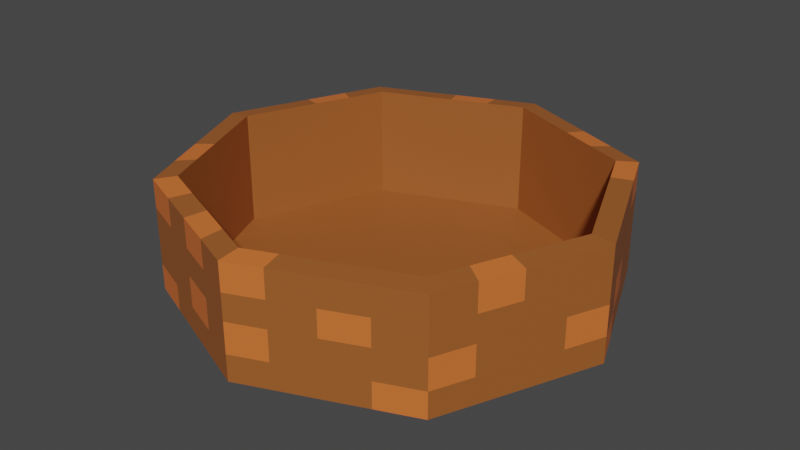 # Source: fountain.blend  (saved by Blender 4.2.66; exported with 4.5.12 LTS)
import bpy
from mathutils import Matrix  # noqa: F401  (used for matrix-valued properties, if any)

bpy.ops.wm.read_factory_settings(use_empty=True)
scene = bpy.context.scene
scene.name = 'Scene'

# ---- collections
col_collection = bpy.data.collections.new('Collection'); scene.collection.children.link(col_collection)

# ---- materials (node trees are filled in below, after node groups)
mat_dark_brick = bpy.data.materials.new('Dark brick')
mat_dark_brick.use_transparent_shadow = False
mat_light_brick = bpy.data.materials.new('Light brick')
mat_light_brick.use_transparent_shadow = False

# ---- material node trees
mat_dark_brick.use_nodes = True; mat_dark_brick.node_tree.nodes.clear()
_N = mat_dark_brick.node_tree.nodes; _L = mat_dark_brick.node_tree.links
n0 = _N.new('ShaderNodeBsdfPrincipled'); n0.name = 'Principled BSDF'; n0.location = (10, 300)
n0.distribution = 'GGX'
n0.subsurface_method = 'RANDOM_WALK_SKIN'
n0.inputs[0].default_value = (0.3428, 0.1034, 0.02242, 1.0)
n0.inputs[3].default_value = 1.45
n0.inputs[27].default_value = (0.0, 0.0, 0.0, 1.0)
n0.inputs[28].default_value = 1.0
n1 = _N.new('ShaderNodeOutputMaterial'); n1.name = 'Material Output'; n1.location = (300, 300)
_L.new(n0.outputs[0], n1.inputs[0])
n1.is_active_output = True
mat_light_brick.use_nodes = True; mat_light_brick.node_tree.nodes.clear()
_N = mat_light_brick.node_tree.nodes; _L = mat_light_brick.node_tree.links
n0 = _N.new('ShaderNodeBsdfPrincipled'); n0.name = 'Principled BSDF'; n0.location = (10, 300)
n0.distribution = 'GGX'
n0.subsurface_method = 'RANDOM_WALK_SKIN'
n0.inputs[0].default_value = (0.7124, 0.163, 0.03365, 1.0)
n0.inputs[3].default_value = 1.45
n0.inputs[27].default_value = (0.0, 0.0, 0.0, 1.0)
n0.inputs[28].default_value = 1.0
n1 = _N.new('ShaderNodeOutputMaterial'); n1.name = 'Material Output'; n1.location = (300, 300)
_L.new(n0.outputs[0], n1.inputs[0])
n1.is_active_output = True

# ---- world
world_world = bpy.data.worlds.new('World'); scene.world = world_world
world_world.use_nodes = True; world_world.node_tree.nodes.clear()
_N = world_world.node_tree.nodes; _L = world_world.node_tree.links
n0 = _N.new('ShaderNodeOutputWorld'); n0.name = 'World Output'; n0.location = (300, 300)
n1 = _N.new('ShaderNodeBackground'); n1.name = 'Background'; n1.location = (10, 300)
n1.inputs[0].default_value = (0.05088, 0.05088, 0.05088, 1.0)
_L.new(n1.outputs[0], n0.inputs[0])
n0.is_active_output = True
world_world.color = (0.05088, 0.05088, 0.05088)
world_world.use_sun_shadow = False
world_world.sun_shadow_jitter_overblur = 0.0

# ---- meshes
me_circle_004 = bpy.data.meshes.new('Circle.004')
me_circle_004.from_pydata([(-0.02508, 9.157, 0.03675), (-6.612, 6.465, 0.03675), (-9.341, -0.03438, 0.03675), (-6.612, -6.534, 0.03675), (-0.02508, -9.226, 0.03675), (6.562, -6.534, 0.03675), (9.291, -0.03438, 0.03675), (6.562, 6.465, 0.03675), (6.562, 6.465, 2.813), (9.291, -0.03438, 2.813), (6.562, -6.534, 2.813), (-0.02508, -9.226, 2.813), (-6.612, -6.534, 2.813), (-9.341, -0.03438, 2.813), (-6.612, 6.465, 2.813), (-0.02508, 9.157, 2.813), (5.907, 5.819, 2.871), (8.364, -0.03438, 2.871), (5.907, -5.888, 2.871), (-0.02508, -8.312, 2.871), (-5.957, -5.888, 2.871), (-8.415, -0.03438, 2.871), (-5.957, 5.819, 2.871), (-0.02508, 8.243, 2.871), (5.907, 5.819, 0.02609), (8.364, -0.03438, 0.02609), (5.907, -5.888, 0.02609), (-0.02508, -8.312, 0.02609), (-5.957, -5.888, 0.02609), (-8.415, -0.03438, 0.02609), (-5.957, 5.819, 0.02609), (-0.02508, 8.243, 0.02609), (9.291, -0.03438, 0.6913), (-0.02508, 9.157, 0.6913), (-9.341, -0.03438, 0.6913), (-0.02508, -9.226, 0.6913), (6.562, 6.465, 0.6913), (6.562, -6.534, 0.6913), (-6.612, 6.465, 0.6913), (-6.612, -6.534, 0.6913), (-0.02508, 9.157, 1.45), (-9.341, -0.03438, 1.45), (-0.02508, -9.226, 1.45), (6.562, 6.465, 1.45), (9.291, -0.03438, 1.45), (6.562, -6.534, 1.45), (-6.612, 6.465, 1.45), (-6.612, -6.534, 1.45), (-0.02508, 9.157, 2.114), (-9.341, -0.03438, 2.114), (-0.02508, -9.226, 2.114), (6.562, 6.465, 2.114), (9.291, -0.03438, 2.114), (6.562, -6.534, 2.114), (-6.612, 6.465, 2.114), (-6.612, -6.534, 2.114), (1.453, -8.622, 0.03675), (1.453, -8.622, 2.813), (1.306, -7.768, 2.871), (1.306, -7.768, 0.02609), (1.453, -8.622, 0.6913), (1.453, -8.622, 1.45), (1.453, -8.622, 2.114), (3.093, -7.952, 0.6913), (3.093, -7.952, 1.45), (3.093, -7.952, 2.114), (3.093, -7.952, 0.03675), (3.093, -7.952, 2.813), (2.783, -7.165, 2.871), (2.783, -7.165, 0.02609), (4.794, -7.256, 0.6913), (4.794, -7.256, 1.45), (4.794, -7.256, 2.114), (4.794, -7.256, 0.03675), (4.794, -7.256, 2.813), (4.315, -6.538, 2.871), (4.315, -6.538, 0.02609), (-1.601, -8.582, 0.03675), (-3.248, -7.909, 0.03675), (-4.895, -7.236, 0.03675), (-1.601, -8.582, 2.813), (-3.248, -7.909, 2.813), (-4.895, -7.236, 2.813), (-1.444, -7.732, 2.871), (-2.927, -7.126, 2.871), (-4.41, -6.52, 2.871), (-1.444, -7.732, 0.02609), (-2.927, -7.126, 0.02609), (-4.41, -6.52, 0.02609), (-4.895, -7.236, 0.6913), (-3.248, -7.909, 0.6913), (-1.601, -8.582, 0.6913), (-4.895, -7.236, 1.45), (-3.248, -7.909, 1.45), (-1.601, -8.582, 1.45), (-4.895, -7.236, 2.114), (-3.248, -7.909, 2.114), (-1.601, -8.582, 2.114), (-7.295, -4.909, 0.03675), (-7.977, -3.284, 0.03675), (-8.659, -1.659, 0.03675), (-7.295, -4.909, 2.813), (-7.977, -3.284, 2.813), (-8.659, -1.659, 2.813), (-6.572, -4.424, 2.871), (-7.186, -2.961, 2.871), (-7.8, -1.498, 2.871), (-6.572, -4.424, 0.02609), (-7.186, -2.961, 0.02609), (-7.8, -1.498, 0.02609), (-8.659, -1.659, 0.6913), (-7.977, -3.284, 0.6913), (-7.295, -4.909, 0.6913), (-8.659, -1.659, 1.45), (-7.977, -3.284, 1.45), (-7.295, -4.909, 1.45), (-8.659, -1.659, 2.114), (-7.977, -3.284, 2.114), (-7.295, -4.909, 2.114), (-4.966, 7.138, 0.03675), (-3.319, 7.811, 0.03675), (-1.672, 8.484, 0.03675), (-4.966, 7.138, 2.813), (-3.319, 7.811, 2.813), (-1.672, 8.484, 2.813), (-4.474, 6.425, 2.871), (-2.991, 7.031, 2.871), (-1.508, 7.637, 2.871), (-4.474, 6.425, 0.02609), (-2.991, 7.031, 0.02609), (-1.508, 7.637, 0.02609), (-1.672, 8.484, 0.6913), (-3.319, 7.811, 0.6913), (-4.966, 7.138, 0.6913), (-1.672, 8.484, 1.45), (-3.319, 7.811, 1.45), (-4.966, 7.138, 1.45), (-1.672, 8.484, 2.114), (-3.319, 7.811, 2.114), (-4.966, 7.138, 2.114), (-8.659, 1.591, 0.03675), (-7.977, 3.215, 0.03675), (-7.295, 4.84, 0.03675), (-8.659, 1.591, 2.813), (-7.977, 3.215, 2.813), (-7.295, 4.84, 2.813), (-7.8, 1.429, 2.871), (-7.186, 2.892, 2.871), (-6.572, 4.356, 2.871), (-7.8, 1.429, 0.02609), (-7.186, 2.892, 0.02609), (-6.572, 4.356, 0.02609), (-7.295, 4.84, 0.6913), (-7.977, 3.215, 0.6913), (-8.659, 1.591, 0.6913), (-7.295, 4.84, 1.45), (-7.977, 3.215, 1.45), (-8.659, 1.591, 1.45), (-7.295, 4.84, 2.114), (-7.977, 3.215, 2.114), (-8.659, 1.591, 2.114), (7.244, 4.84, 0.03675), (7.927, 3.215, 0.03675), (8.609, 1.591, 0.03675), (7.244, 4.84, 2.813), (7.927, 3.215, 2.813), (8.609, 1.591, 2.813), (6.522, 4.356, 2.871), (7.136, 2.892, 2.871), (7.75, 1.429, 2.871), (6.522, 4.356, 0.02609), (7.136, 2.892, 0.02609), (7.75, 1.429, 0.02609), (8.609, 1.591, 0.6913), (7.927, 3.215, 0.6913), (7.244, 4.84, 0.6913), (8.609, 1.591, 1.45), (7.927, 3.215, 1.45), (7.244, 4.84, 1.45), (8.609, 1.591, 2.114), (7.927, 3.215, 2.114), (7.244, 4.84, 2.114), (1.622, 8.484, 0.03675), (3.269, 7.811, 0.03675), (4.915, 7.138, 0.03675), (1.622, 8.484, 2.813), (3.269, 7.811, 2.813), (4.915, 7.138, 2.813), (1.458, 7.637, 2.871), (2.941, 7.031, 2.871), (4.424, 6.425, 2.871), (1.458, 7.637, 0.02609), (2.941, 7.031, 0.02609), (4.424, 6.425, 0.02609), (4.915, 7.138, 0.6913), (3.269, 7.811, 0.6913), (1.622, 8.484, 0.6913), (4.915, 7.138, 1.45), (3.269, 7.811, 1.45), (1.622, 8.484, 1.45), (4.915, 7.138, 2.114), (3.269, 7.811, 2.114), (1.622, 8.484, 2.114), (8.609, -1.659, 0.03675), (7.927, -3.284, 0.03675), (7.244, -4.909, 0.03675), (8.609, -1.659, 2.813), (7.927, -3.284, 2.813), (7.244, -4.909, 2.813), (7.75, -1.498, 2.871), (7.136, -2.961, 2.871), (6.522, -4.424, 2.871), (7.75, -1.498, 0.02609), (7.136, -2.961, 0.02609), (6.522, -4.424, 0.02609), (7.244, -4.909, 0.6913), (7.927, -3.284, 0.6913), (8.609, -1.659, 0.6913), (7.244, -4.909, 1.45), (7.927, -3.284, 1.45), (8.609, -1.659, 1.45), (7.244, -4.909, 2.114), (7.927, -3.284, 2.114), (8.609, -1.659, 2.114)], [], [(137, 48, 15, 124), (221, 53, 10, 208), (179, 52, 9, 166), (158, 54, 14, 145), (116, 49, 13, 103), (200, 51, 8, 187), (95, 55, 12, 82), (62, 50, 11, 57), (57, 11, 19, 58), (124, 15, 23, 127), (208, 10, 18, 211), (103, 13, 21, 106), (145, 14, 22, 148), (166, 9, 17, 169), (187, 8, 16, 190), (82, 12, 20, 85), (106, 21, 29, 109), (169, 17, 25, 172), (148, 22, 30, 151), (190, 16, 24, 193), (211, 18, 26, 214), (58, 19, 27, 59), (127, 23, 31, 130), (85, 20, 28, 88), (24, 170, 171, 172, 25, 212, 213, 214, 26, 76, 69, 59, 27, 86, 87, 88, 28, 107, 108, 109, 29, 149, 150, 151, 30, 128, 129, 130, 31, 191, 192, 193), (56, 4, 35, 60), (79, 3, 39, 89), (184, 7, 36, 194), (100, 2, 34, 110), (142, 1, 38, 152), (163, 6, 32, 173), (205, 5, 37, 215), (121, 0, 33, 131), (60, 35, 42, 61), (89, 39, 47, 92), (194, 36, 43, 197), (110, 34, 41, 113), (152, 38, 46, 155), (173, 32, 44, 176), (215, 37, 45, 218), (131, 33, 40, 134), (61, 42, 50, 62), (92, 47, 55, 95), (197, 43, 51, 200), (113, 41, 49, 116), (155, 46, 54, 158), (176, 44, 52, 179), (218, 45, 53, 221), (134, 40, 48, 137), (64, 61, 62, 65), (63, 60, 61, 64), (66, 56, 60, 63), (68, 58, 59, 69), (67, 57, 58, 68), (65, 62, 57, 67), (72, 65, 67, 74), (74, 67, 68, 75), (75, 68, 69, 76), (73, 66, 63, 70), (70, 63, 64, 71), (71, 64, 65, 72), (45, 71, 72, 53), (37, 70, 71, 45), (5, 73, 70, 37), (18, 75, 76, 26), (10, 74, 75, 18), (53, 72, 74, 10), (42, 94, 97, 50), (94, 93, 96, 97), (93, 92, 95, 96), (35, 91, 94, 42), (91, 90, 93, 94), (90, 89, 92, 93), (4, 77, 91, 35), (77, 78, 90, 91), (78, 79, 89, 90), (19, 83, 86, 27), (83, 84, 87, 86), (84, 85, 88, 87), (11, 80, 83, 19), (80, 81, 84, 83), (81, 82, 85, 84), (50, 97, 80, 11), (97, 96, 81, 80), (96, 95, 82, 81), (47, 115, 118, 55), (115, 114, 117, 118), (114, 113, 116, 117), (39, 112, 115, 47), (112, 111, 114, 115), (111, 110, 113, 114), (3, 98, 112, 39), (98, 99, 111, 112), (99, 100, 110, 111), (20, 104, 107, 28), (104, 105, 108, 107), (105, 106, 109, 108), (12, 101, 104, 20), (101, 102, 105, 104), (102, 103, 106, 105), (55, 118, 101, 12), (118, 117, 102, 101), (117, 116, 103, 102), (46, 136, 139, 54), (136, 135, 138, 139), (135, 134, 137, 138), (38, 133, 136, 46), (133, 132, 135, 136), (132, 131, 134, 135), (1, 119, 133, 38), (119, 120, 132, 133), (120, 121, 131, 132), (22, 125, 128, 30), (125, 126, 129, 128), (126, 127, 130, 129), (14, 122, 125, 22), (122, 123, 126, 125), (123, 124, 127, 126), (54, 139, 122, 14), (139, 138, 123, 122), (138, 137, 124, 123), (41, 157, 160, 49), (157, 156, 159, 160), (156, 155, 158, 159), (34, 154, 157, 41), (154, 153, 156, 157), (153, 152, 155, 156), (2, 140, 154, 34), (140, 141, 153, 154), (141, 142, 152, 153), (21, 146, 149, 29), (146, 147, 150, 149), (147, 148, 151, 150), (13, 143, 146, 21), (143, 144, 147, 146), (144, 145, 148, 147), (49, 160, 143, 13), (160, 159, 144, 143), (159, 158, 145, 144), (43, 178, 181, 51), (178, 177, 180, 181), (177, 176, 179, 180), (36, 175, 178, 43), (175, 174, 177, 178), (174, 173, 176, 177), (7, 161, 175, 36), (161, 162, 174, 175), (162, 163, 173, 174), (16, 167, 170, 24), (167, 168, 171, 170), (168, 169, 172, 171), (8, 164, 167, 16), (164, 165, 168, 167), (165, 166, 169, 168), (51, 181, 164, 8), (181, 180, 165, 164), (180, 179, 166, 165), (40, 199, 202, 48), (199, 198, 201, 202), (198, 197, 200, 201), (33, 196, 199, 40), (196, 195, 198, 199), (195, 194, 197, 198), (0, 182, 196, 33), (182, 183, 195, 196), (183, 184, 194, 195), (23, 188, 191, 31), (188, 189, 192, 191), (189, 190, 193, 192), (15, 185, 188, 23), (185, 186, 189, 188), (186, 187, 190, 189), (48, 202, 185, 15), (202, 201, 186, 185), (201, 200, 187, 186), (44, 220, 223, 52), (220, 219, 222, 223), (219, 218, 221, 222), (32, 217, 220, 44), (217, 216, 219, 220), (216, 215, 218, 219), (6, 203, 217, 32), (203, 204, 216, 217), (204, 205, 215, 216), (17, 209, 212, 25), (209, 210, 213, 212), (210, 211, 214, 213), (9, 206, 209, 17), (206, 207, 210, 209), (207, 208, 211, 210), (52, 223, 206, 9), (223, 222, 207, 206), (222, 221, 208, 207)])
me_circle_004.polygons.foreach_set('material_index', [0, 0, 0, 0, 0, 0, 1, 1, 1, 0, 0, 0, 0, 0, 0, 1, 0, 0, 0, 0, 0, 0, 0, 0, 0, 0, 1, 0, 1, 1, 1, 0, 0, 1, 0, 0, 0, 0, 0, 1, 1, 0, 0, 0, 0, 0, 0, 0, 0, 0, 0, 0, 0, 0, 0, 0, 0, 0, 0, 0, 1, 0, 0, 1, 0, 0, 0, 0, 0, 0, 0, 1, 0, 0, 0, 0, 0, 0, 0, 0, 1, 0, 0, 1, 0, 0, 0, 0, 0, 0, 1, 0, 1, 0, 0, 0, 0, 0, 1, 0, 0, 1, 0, 1, 0, 0, 0, 0, 0, 0, 1, 0, 0, 0, 0, 0, 0, 1, 0, 0, 1, 0, 0, 0, 0, 1, 0, 0, 0, 0, 0, 0, 0, 0, 0, 1, 0, 0, 1, 0, 0, 0, 0, 0, 1, 0, 0, 0, 0, 0, 0, 1, 0, 0, 1, 0, 0, 0, 0, 0, 0, 0, 0, 0, 1, 0, 0, 0, 0, 0, 0, 1, 0, 0, 1, 0, 0, 0, 1, 0, 0, 0, 0, 0, 0, 0, 0, 0, 0, 1, 0, 0, 1])
_uv = me_circle_004.uv_layers.new(name='UVMap')
_uv.uv.foreach_set('vector', [0.0, 0.0, 0.0, 0.0, 0.0, 0.0, 0.0, 0.0, 0.0, 0.0, 0.0, 0.0, 0.0, 0.0, 0.0, 0.0, 0.0, 0.0, 0.0, 0.0, 0.0, 0.0, 0.0, 0.0, 0.0, 0.0, 0.0, 0.0, 0.0, 0.0, 0.0, 0.0, 0.0, 0.0, 0.0, 0.0, 0.0, 0.0, 0.0, 0.0, 0.0, 0.0, 0.0, 0.0, 0.0, 0.0, 0.0, 0.0, 0.0, 0.0, 0.0, 0.0, 0.0, 0.0, 0.0, 0.0, 0.0, 0.0, 0.0, 0.0, 0.0, 0.0, 0.0, 0.0, 0.0, 0.0, 0.0, 0.0, 0.0, 0.0, 0.0, 0.0, 0.0, 0.0, 0.0, 0.0, 0.0, 0.0, 0.0, 0.0, 0.0, 0.0, 0.0, 0.0, 0.0, 0.0, 0.0, 0.0, 0.0, 0.0, 0.0, 0.0, 0.0, 0.0, 0.0, 0.0, 0.0, 0.0, 0.0, 0.0, 0.0, 0.0, 0.0, 0.0, 0.0, 0.0, 0.0, 0.0, 0.0, 0.0, 0.0, 0.0, 0.0, 0.0, 0.0, 0.0, 0.0, 0.0, 0.0, 0.0, 0.0, 0.0, 0.0, 0.0, 0.0, 0.0, 0.0, 0.0, 0.0, 0.0, 0.0, 0.0, 0.0, 0.0, 0.0, 0.0, 0.0, 0.0, 0.0, 0.0, 0.0, 0.0, 0.0, 0.0, 0.0, 0.0, 0.0, 0.0, 0.0, 0.0, 0.0, 0.0, 0.0, 0.0, 0.0, 0.0, 0.0, 0.0, 0.0, 0.0, 0.0, 0.0, 0.0, 0.0, 0.0, 0.0, 0.0, 0.0, 0.0, 0.0, 0.0, 0.0, 0.0, 0.0, 0.0, 0.0, 0.0, 0.0, 0.0, 0.0, 0.0, 0.0, 0.0, 0.0, 0.0, 0.0, 0.0, 0.0, 0.0, 0.0, 0.0, 0.0, 0.0, 0.0, 0.0, 0.0, 0.0, 0.0, 0.0, 0.0, 0.0, 0.0, 0.0, 0.0, 0.0, 0.0, 0.0, 0.0, 0.0, 0.0, 0.0, 0.0, 0.0, 0.0, 0.0, 0.0, 0.0, 0.0, 0.0, 0.0, 0.0, 0.0, 0.0, 0.0, 0.0, 0.0, 0.0, 0.0, 0.0, 0.0, 0.0, 0.0, 0.0, 0.0, 0.0, 0.0, 0.0, 0.0, 0.0, 0.0, 0.0, 0.0, 0.0, 0.0, 0.0, 0.0, 0.0, 0.0, 0.0, 0.0, 0.0, 0.0, 0.0, 0.0, 0.0, 0.0, 0.0, 0.0, 0.0, 0.0, 0.0, 0.0, 0.0, 0.0, 0.0, 0.0, 0.0, 0.0, 0.0, 0.0, 0.0, 0.0, 0.0, 0.0, 0.0, 0.0, 0.0, 0.0, 0.0, 0.0, 0.0, 0.0, 0.0, 0.0, 0.0, 0.0, 0.0, 0.0, 0.0, 0.0, 0.0, 0.0, 0.0, 0.0, 0.0, 0.0, 0.0, 0.0, 0.0, 0.0, 0.0, 0.0, 0.0, 0.0, 0.0, 0.0, 0.0, 0.0, 0.0, 0.0, 0.0, 0.0, 0.0, 0.0, 0.0, 0.0, 0.0, 0.0, 0.0, 0.0, 0.0, 0.0, 0.0, 0.0, 0.0, 0.0, 0.0, 0.0, 0.0, 0.0, 0.0, 0.0, 0.0, 0.0, 0.0, 0.0, 0.0, 0.0, 0.0, 0.0, 0.0, 0.0, 0.0, 0.0, 0.0, 0.0, 0.0, 0.0, 0.0, 0.0, 0.0, 0.0, 0.0, 0.0, 0.0, 0.0, 0.0, 0.0, 0.0, 0.0, 0.0, 0.0, 0.0, 0.0, 0.0, 0.0, 0.0, 0.0, 0.0, 0.0, 0.0, 0.0, 0.0, 0.0, 0.0, 0.0, 0.0, 0.0, 0.0, 0.0, 0.0, 0.0, 0.0, 0.0, 0.0, 0.0, 0.0, 0.0, 0.0, 0.0, 0.0, 0.0, 0.0, 0.0, 0.0, 0.0, 0.0, 0.0, 0.0, 0.0, 0.0, 0.0, 0.0, 0.0, 0.0, 0.0, 0.0, 0.0, 0.0, 0.0, 0.0, 0.0, 0.0, 0.0, 0.0, 0.0, 0.0, 0.0, 0.0, 0.0, 0.0, 0.0, 0.0, 0.0, 0.0, 0.0, 0.0, 0.0, 0.0, 0.0, 0.0, 0.0, 0.0, 0.0, 0.0, 0.0, 0.0, 0.0, 0.0, 0.0, 0.0, 0.0, 0.0, 0.0, 0.0, 0.0, 0.0, 0.0, 0.0, 0.0, 0.0, 0.0, 0.0, 0.0, 0.0, 0.0, 0.0, 0.0, 0.0, 0.0, 0.0, 0.0, 0.0, 0.0, 0.0, 0.0, 0.0, 0.0, 0.0, 0.0, 0.0, 0.0, 0.0, 0.0, 0.0, 0.0, 0.0, 0.0, 0.0, 0.0, 0.0, 0.0, 0.0, 0.0, 0.0, 0.0, 0.0, 0.0, 0.0, 0.0, 0.0, 0.0, 0.0, 0.0, 0.0, 0.0, 0.0, 0.0, 0.0, 0.0, 0.0, 0.0, 0.0, 0.0, 0.0, 0.0, 0.0, 0.0, 0.0, 0.0, 0.0, 0.0, 0.0, 0.0, 0.0, 0.0, 0.0, 0.0, 0.0, 0.0, 0.0, 0.0, 0.0, 0.0, 0.0, 0.0, 0.0, 0.0, 0.0, 0.0, 0.0, 0.0, 0.0, 0.0, 0.0, 0.0, 0.0, 0.0, 0.0, 0.0, 0.0, 0.0, 0.0, 0.0, 0.0, 0.0, 0.0, 0.0, 0.0, 0.0, 0.0, 0.0, 0.0, 0.0, 0.0, 0.0, 0.0, 0.0, 0.0, 0.0, 0.0, 0.0, 0.0, 0.0, 0.0, 0.0, 0.0, 0.0, 0.0, 0.0, 0.0, 0.0, 0.0, 0.0, 0.0, 0.0, 0.0, 0.0, 0.0, 0.0, 0.0, 0.0, 0.0, 0.0, 0.0, 0.0, 0.0, 0.0, 0.0, 0.0, 0.0, 0.0, 0.0, 0.0, 0.0, 0.0, 0.0, 0.0, 0.0, 0.0, 0.0, 0.0, 0.0, 0.0, 0.0, 0.0, 0.0, 0.0, 0.0, 0.0, 0.0, 0.0, 0.0, 0.0, 0.0, 0.0, 0.0, 0.0, 0.0, 0.0, 0.0, 0.0, 0.0, 0.0, 0.0, 0.0, 0.0, 0.0, 0.0, 0.0, 0.0, 0.0, 0.0, 0.0, 0.0, 0.0, 0.0, 0.0, 0.0, 0.0, 0.0, 0.0, 0.0, 0.0, 0.0, 0.0, 0.0, 0.0, 0.0, 0.0, 0.0, 0.0, 0.0, 0.0, 0.0, 0.0, 0.0, 0.0, 0.0, 0.0, 0.0, 0.0, 0.0, 0.0, 0.0, 0.0, 0.0, 0.0, 0.0, 0.0, 0.0, 0.0, 0.0, 0.0, 0.0, 0.0, 0.0, 0.0, 0.0, 0.0, 0.0, 0.0, 0.0, 0.0, 0.0, 0.0, 0.0, 0.0, 0.0, 0.0, 0.0, 0.0, 0.0, 0.0, 0.0, 0.0, 0.0, 0.0, 0.0, 0.0, 0.0, 0.0, 0.0, 0.0, 0.0, 0.0, 0.0, 0.0, 0.0, 0.0, 0.0, 0.0, 0.0, 0.0, 0.0, 0.0, 0.0, 0.0, 0.0, 0.0, 0.0, 0.0, 0.0, 0.0, 0.0, 0.0, 0.0, 0.0, 0.0, 0.0, 0.0, 0.0, 0.0, 0.0, 0.0, 0.0, 0.0, 0.0, 0.0, 0.0, 0.0, 0.0, 0.0, 0.0, 0.0, 0.0, 0.0, 0.0, 0.0, 0.0, 0.0, 0.0, 0.0, 0.0, 0.0, 0.0, 0.0, 0.0, 0.0, 0.0, 0.0, 0.0, 0.0, 0.0, 0.0, 0.0, 0.0, 0.0, 0.0, 0.0, 0.0, 0.0, 0.0, 0.0, 0.0, 0.0, 0.0, 0.0, 0.0, 0.0, 0.0, 0.0, 0.0, 0.0, 0.0, 0.0, 0.0, 0.0, 0.0, 0.0, 0.0, 0.0, 0.0, 0.0, 0.0, 0.0, 0.0, 0.0, 0.0, 0.0, 0.0, 0.0, 0.0, 0.0, 0.0, 0.0, 0.0, 0.0, 0.0, 0.0, 0.0, 0.0, 0.0, 0.0, 0.0, 0.0, 0.0, 0.0, 0.0, 0.0, 0.0, 0.0, 0.0, 0.0, 0.0, 0.0, 0.0, 0.0, 0.0, 0.0, 0.0, 0.0, 0.0, 0.0, 0.0, 0.0, 0.0, 0.0, 0.0, 0.0, 0.0, 0.0, 0.0, 0.0, 0.0, 0.0, 0.0, 0.0, 0.0, 0.0, 0.0, 0.0, 0.0, 0.0, 0.0, 0.0, 0.0, 0.0, 0.0, 0.0, 0.0, 0.0, 0.0, 0.0, 0.0, 0.0, 0.0, 0.0, 0.0, 0.0, 0.0, 0.0, 0.0, 0.0, 0.0, 0.0, 0.0, 0.0, 0.0, 0.0, 0.0, 0.0, 0.0, 0.0, 0.0, 0.0, 0.0, 0.0, 0.0, 0.0, 0.0, 0.0, 0.0, 0.0, 0.0, 0.0, 0.0, 0.0, 0.0, 0.0, 0.0, 0.0, 0.0, 0.0, 0.0, 0.0, 0.0, 0.0, 0.0, 0.0, 0.0, 0.0, 0.0, 0.0, 0.0, 0.0, 0.0, 0.0, 0.0, 0.0, 0.0, 0.0, 0.0, 0.0, 0.0, 0.0, 0.0, 0.0, 0.0, 0.0, 0.0, 0.0, 0.0, 0.0, 0.0, 0.0, 0.0, 0.0, 0.0, 0.0, 0.0, 0.0, 0.0, 0.0, 0.0, 0.0, 0.0, 0.0, 0.0, 0.0, 0.0, 0.0, 0.0, 0.0, 0.0, 0.0, 0.0, 0.0, 0.0, 0.0, 0.0, 0.0, 0.0, 0.0, 0.0, 0.0, 0.0, 0.0, 0.0, 0.0, 0.0, 0.0, 0.0, 0.0, 0.0, 0.0, 0.0, 0.0, 0.0, 0.0, 0.0, 0.0, 0.0, 0.0, 0.0, 0.0, 0.0, 0.0, 0.0, 0.0, 0.0, 0.0, 0.0, 0.0, 0.0, 0.0, 0.0, 0.0, 0.0, 0.0, 0.0, 0.0, 0.0, 0.0, 0.0, 0.0, 0.0, 0.0, 0.0, 0.0, 0.0, 0.0, 0.0, 0.0, 0.0, 0.0, 0.0, 0.0, 0.0, 0.0, 0.0, 0.0, 0.0, 0.0, 0.0, 0.0, 0.0, 0.0, 0.0, 0.0, 0.0, 0.0, 0.0, 0.0, 0.0, 0.0, 0.0, 0.0, 0.0, 0.0, 0.0, 0.0, 0.0, 0.0, 0.0, 0.0, 0.0, 0.0, 0.0, 0.0, 0.0, 0.0, 0.0, 0.0, 0.0, 0.0, 0.0, 0.0, 0.0, 0.0, 0.0, 0.0, 0.0, 0.0, 0.0, 0.0, 0.0, 0.0, 0.0, 0.0, 0.0, 0.0, 0.0, 0.0, 0.0, 0.0, 0.0, 0.0, 0.0, 0.0, 0.0, 0.0, 0.0, 0.0, 0.0, 0.0, 0.0, 0.0, 0.0, 0.0, 0.0, 0.0, 0.0, 0.0, 0.0, 0.0, 0.0, 0.0, 0.0, 0.0, 0.0, 0.0, 0.0, 0.0, 0.0, 0.0, 0.0, 0.0, 0.0, 0.0, 0.0, 0.0, 0.0, 0.0, 0.0, 0.0, 0.0, 0.0, 0.0, 0.0, 0.0, 0.0, 0.0, 0.0, 0.0, 0.0, 0.0, 0.0, 0.0, 0.0, 0.0, 0.0, 0.0, 0.0, 0.0, 0.0, 0.0, 0.0, 0.0, 0.0, 0.0, 0.0, 0.0, 0.0, 0.0, 0.0, 0.0, 0.0, 0.0, 0.0, 0.0, 0.0, 0.0, 0.0, 0.0, 0.0, 0.0, 0.0, 0.0, 0.0, 0.0, 0.0, 0.0, 0.0, 0.0, 0.0, 0.0, 0.0, 0.0, 0.0, 0.0, 0.0, 0.0, 0.0, 0.0, 0.0, 0.0, 0.0, 0.0, 0.0, 0.0, 0.0, 0.0, 0.0, 0.0, 0.0, 0.0, 0.0, 0.0, 0.0, 0.0, 0.0, 0.0, 0.0, 0.0, 0.0, 0.0, 0.0, 0.0, 0.0, 0.0, 0.0, 0.0, 0.0, 0.0, 0.0, 0.0, 0.0, 0.0, 0.0, 0.0, 0.0, 0.0, 0.0, 0.0, 0.0, 0.0, 0.0, 0.0, 0.0, 0.0, 0.0, 0.0, 0.0, 0.0, 0.0, 0.0, 0.0, 0.0, 0.0, 0.0, 0.0, 0.0, 0.0, 0.0, 0.0, 0.0, 0.0, 0.0, 0.0, 0.0, 0.0, 0.0, 0.0, 0.0, 0.0, 0.0, 0.0, 0.0, 0.0, 0.0, 0.0, 0.0, 0.0, 0.0, 0.0, 0.0, 0.0, 0.0, 0.0, 0.0, 0.0, 0.0, 0.0, 0.0, 0.0, 0.0, 0.0, 0.0, 0.0, 0.0, 0.0, 0.0, 0.0, 0.0, 0.0, 0.0, 0.0, 0.0, 0.0, 0.0, 0.0, 0.0, 0.0, 0.0, 0.0, 0.0, 0.0, 0.0, 0.0, 0.0, 0.0, 0.0, 0.0, 0.0, 0.0, 0.0, 0.0, 0.0, 0.0, 0.0, 0.0, 0.0, 0.0, 0.0, 0.0, 0.0, 0.0, 0.0, 0.0, 0.0, 0.0, 0.0, 0.0, 0.0, 0.0, 0.0, 0.0, 0.0, 0.0, 0.0, 0.0, 0.0, 0.0, 0.0, 0.0, 0.0, 0.0, 0.0, 0.0, 0.0, 0.0, 0.0, 0.0, 0.0, 0.0, 0.0, 0.0, 0.0, 0.0, 0.0, 0.0, 0.0, 0.0, 0.0, 0.0, 0.0, 0.0, 0.0, 0.0, 0.0, 0.0, 0.0, 0.0, 0.0, 0.0, 0.0, 0.0, 0.0, 0.0, 0.0, 0.0, 0.0, 0.0, 0.0, 0.0, 0.0, 0.0, 0.0, 0.0, 0.0, 0.0, 0.0, 0.0, 0.0, 0.0, 0.0, 0.0, 0.0, 0.0, 0.0, 0.0, 0.0, 0.0, 0.0, 0.0, 0.0, 0.0, 0.0, 0.0, 0.0, 0.0, 0.0, 0.0, 0.0, 0.0, 0.0, 0.0, 0.0, 0.0, 0.0, 0.0, 0.0, 0.0, 0.0, 0.0, 0.0, 0.0, 0.0, 0.0, 0.0, 0.0, 0.0, 0.0, 0.0, 0.0, 0.0, 0.0, 0.0, 0.0, 0.0, 0.0, 0.0, 0.0, 0.0, 0.0, 0.0, 0.0, 0.0, 0.0, 0.0, 0.0, 0.0, 0.0, 0.0, 0.0, 0.0, 0.0, 0.0, 0.0, 0.0, 0.0, 0.0, 0.0, 0.0, 0.0, 0.0, 0.0, 0.0, 0.0, 0.0, 0.0, 0.0, 0.0, 0.0, 0.0, 0.0, 0.0, 0.0, 0.0, 0.0, 0.0, 0.0, 0.0, 0.0, 0.0, 0.0, 0.0, 0.0, 0.0, 0.0, 0.0, 0.0, 0.0, 0.0, 0.0, 0.0, 0.0, 0.0, 0.0, 0.0, 0.0, 0.0, 0.0, 0.0, 0.0, 0.0, 0.0, 0.0, 0.0, 0.0, 0.0, 0.0, 0.0, 0.0, 0.0, 0.0, 0.0, 0.0, 0.0, 0.0, 0.0, 0.0, 0.0, 0.0, 0.0, 0.0, 0.0, 0.0, 0.0, 0.0, 0.0, 0.0, 0.0, 0.0, 0.0, 0.0, 0.0, 0.0, 0.0, 0.0, 0.0, 0.0, 0.0, 0.0, 0.0, 0.0, 0.0, 0.0, 0.0, 0.0, 0.0, 0.0, 0.0, 0.0, 0.0, 0.0, 0.0, 0.0, 0.0, 0.0, 0.0, 0.0, 0.0, 0.0, 0.0, 0.0, 0.0, 0.0, 0.0, 0.0, 0.0, 0.0, 0.0, 0.0, 0.0, 0.0, 0.0, 0.0, 0.0, 0.0, 0.0, 0.0, 0.0, 0.0, 0.0, 0.0, 0.0, 0.0, 0.0, 0.0, 0.0, 0.0, 0.0, 0.0, 0.0, 0.0, 0.0, 0.0, 0.0, 0.0, 0.0, 0.0, 0.0, 0.0, 0.0, 0.0, 0.0, 0.0, 0.0, 0.0, 0.0, 0.0, 0.0, 0.0, 0.0, 0.0, 0.0, 0.0, 0.0])
me_circle_004.materials.append(mat_dark_brick)
me_circle_004.materials.append(mat_light_brick)
me_circle_004.update()

# ---- objects
ob_fountain = bpy.data.objects.new('Fountain', me_circle_004)

# ---- transforms, parenting, visibility, modifiers, constraints
ob_fountain.location = (0.0, 0.0, 0.0)
ob_fountain.scale = (0.2032, 0.2032, 0.346)

# ---- collection membership
col_collection.objects.link(ob_fountain)

# ---- scene / render settings (as saved in the file)
scene.frame_start = 1; scene.frame_end = 250; scene.frame_set(0)
scene.render.engine = 'BLENDER_EEVEE_NEXT'
scene.cycles.sampling_pattern = 'TABULATED_SOBOL'
scene.view_settings.view_transform = 'Filmic'
bpy.context.view_layer.update()

# ---- added for rendering (the .blend has no active camera and no usable light): camera, sun
cam_auto = bpy.data.cameras.new('AutoCamera')
cam_auto.lens = 50.0
cam_auto.sensor_width = 36.0
cam_auto.clip_end = 1000.0
ob_auto_camera = bpy.data.objects.new('AutoCamera', cam_auto)
scene.collection.objects.link(ob_auto_camera)
ob_auto_camera.location = (4.99919, -6.01213, 4.50461)
ob_auto_camera.rotation_euler = (1.09748, -7.21219e-08, 0.694738)
scene.camera = ob_auto_camera
light_auto_sun = bpy.data.lights.new('AutoSun', 'SUN')
light_auto_sun.energy = 3.0
light_auto_sun.angle = 0.0523599
ob_auto_sun = bpy.data.objects.new('AutoSun', light_auto_sun)
scene.collection.objects.link(ob_auto_sun)
ob_auto_sun.rotation_euler = (0.872665, 0.174533, 0.523599)
bpy.context.view_layer.update()
